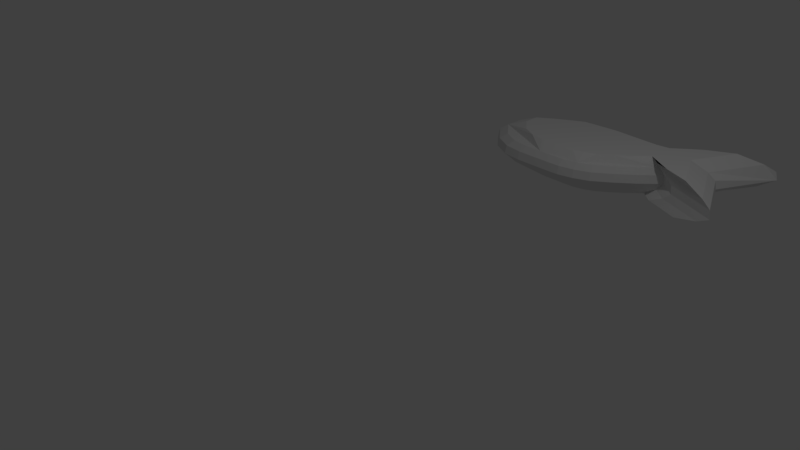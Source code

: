 # Source: fish.blend  (saved by Blender 2.78.0; exported with 4.5.12 LTS)
import bpy
from mathutils import Matrix  # noqa: F401  (used for matrix-valued properties, if any)

bpy.ops.wm.read_factory_settings(use_empty=True)
scene = bpy.context.scene
scene.name = 'Scene'

# ---- collections
col_collection_1 = bpy.data.collections.new('Collection 1'); scene.collection.children.link(col_collection_1)

# ---- world
world_world = bpy.data.worlds.new('World'); scene.world = world_world
world_world.color = (0.05088, 0.05088, 0.05088)
world_world.use_sun_shadow = False
world_world.sun_shadow_jitter_overblur = 0.0
world_world.cycles.sampling_method = 'MANUAL'

# ---- cameras
cam_camera = bpy.data.cameras.new('Camera')
cam_camera.clip_end = 100.0
cam_camera.lens = 35.0
cam_camera.sensor_width = 32.0
cam_camera.sensor_height = 18.0
cam_camera.ortho_scale = 7.314
cam_camera.dof.focus_distance = 0.0
cam_camera.dof.aperture_fstop = 128.0

# ---- lights
light_lamp = bpy.data.lights.new('Lamp', 'POINT')
light_lamp.transmission_factor = 0.0
light_lamp.cutoff_distance = 30.0
light_lamp.energy = 100.0
light_lamp.shadow_buffer_clip_start = 1.001
light_lamp.shadow_soft_size = 0.1
light_lamp.shadow_maximum_resolution = 0.006
light_lamp.use_absolute_resolution = True

# ---- meshes
me_plane = bpy.data.meshes.new('Plane')
me_plane.from_pydata([(-1.0, -0.1434, 0.0), (-1.0, 0.1434, 0.0), (0.0, -0.6504, 0.0), (0.0, 0.6013, 0.0), (-0.25, 0.5905, 0.0), (-0.5, 0.46, 0.0), (-0.75, 0.3154, 0.0), (-0.75, -0.4484, 0.0), (-0.5, -0.593, 0.0), (-0.25, -0.6397, 0.0), (0.2, -0.658, 0.0), (0.4, -0.6604, 0.0), (0.6, -0.6215, 0.0), (0.8, -0.5413, 0.0), (0.8, 0.5413, 0.0), (0.6, 0.5724, 0.0), (0.4, 0.6113, 0.0), (0.2, 0.6089, 0.0), (1.022, -0.3794, 0.0), (1.245, -0.1919, 0.0), (1.467, 0.0273, 0.0), (1.689, -0.1707, 0.0), (1.911, -0.2668, 0.0), (2.355, -0.4679, 0.0), (1.98, 0.34, 0.0), (2.355, 1.131, 0.0), (1.911, 0.9053, 0.0), (1.689, 0.7355, 0.0), (1.467, 0.5503, 0.0), (1.245, 0.5316, 0.0), (1.022, 0.5493, 0.0), (-1.207, 0.1501, 0.1177), (-1.207, -0.1726, 0.1177), (-0.9258, 0.3436, 0.1177), (-0.3633, -0.7308, 0.1177), (-0.08208, -0.7429, 0.1177), (0.1429, 0.6737, 0.1177), (-0.08208, 0.6652, 0.1177), (-0.3633, 0.6531, 0.1177), (-0.6446, 0.5062, 0.1177), (-0.9258, -0.5157, 0.1177), (-0.6446, -0.6783, 0.1177), (0.1429, -0.7514, 0.1177), (0.3679, -0.7542, 0.1177), (0.5929, -0.7104, 0.1177), (0.8179, -0.6202, 0.1177), (1.068, 0.6067, 0.1177), (0.8179, 0.5977, 0.1177), (0.5929, 0.6327, 0.1177), (0.3679, 0.6765, 0.1177), (1.068, -0.438, 0.1177), (1.318, -0.2271, 0.1177), (1.568, 0.01949, 0.1177), (1.818, -0.2033, 0.1177), (2.068, -0.3114, 0.1177), (2.567, -0.5376, 0.1177), (2.567, 1.261, 0.1177), (2.068, 1.007, 0.1177), (1.818, 0.8162, 0.1177), (1.568, 0.6078, 0.1177), (1.318, 0.5869, 0.1177), (2.146, 0.3713, 0.1177), (-1.181, 0.1493, 0.2409), (-1.181, -0.169, 0.2409), (-0.9041, 0.3401, 0.2409), (-0.3493, -0.7195, 0.2409), (-0.07192, -0.7314, 0.2409), (0.15, 0.6657, 0.2409), (-0.07192, 0.6573, 0.2409), (-0.3493, 0.6454, 0.2409), (-0.6267, 0.5005, 0.2409), (-0.9041, -0.5073, 0.2409), (-0.6267, -0.6677, 0.2409), (0.15, -0.7398, 0.2409), (0.3719, -0.7426, 0.2409), (0.5938, -0.6994, 0.2409), (0.8157, -0.6104, 0.2409), (1.062, 0.5996, 0.2409), (0.8157, 0.5907, 0.2409), (0.5938, 0.6252, 0.2409), (0.3719, 0.6684, 0.2409), (1.062, -0.4308, 0.2409), (1.309, -0.2227, 0.2409), (1.556, 0.02046, 0.2409), (1.802, -0.1993, 0.2409), (2.049, -0.3059, 0.2409), (2.541, -0.529, 0.2409), (2.541, 1.245, 0.2409), (2.049, 0.9946, 0.2409), (1.802, 0.8062, 0.2409), (1.556, 0.6007, 0.2409), (1.309, 0.58, 0.2409), (2.125, 0.3674, 0.2409), (-1.042, 0.1448, 0.3306), (-1.042, -0.1494, 0.3306), (-0.7858, 0.3211, 0.3306), (-0.2731, -0.6582, 0.3306), (-0.01672, -0.6692, 0.3306), (0.1884, 0.6221, 0.3306), (-0.01672, 0.6143, 0.3306), (-0.2731, 0.6033, 0.3306), (-0.5295, 0.4694, 0.3306), (-0.7858, -0.4621, 0.3306), (-0.5295, -0.6104, 0.3306), (0.1884, -0.677, 0.3306), (0.3935, -0.6795, 0.3306), (0.5986, -0.6396, 0.3306), (0.8036, -0.5574, 0.3306), (1.032, 0.561, 0.3306), (0.8036, 0.5528, 0.3306), (0.5986, 0.5847, 0.3306), (0.3935, 0.6246, 0.3306), (1.032, -0.3913, 0.3306), (1.26, -0.1991, 0.3306), (1.488, 0.02571, 0.3306), (1.715, -0.1774, 0.3306), (1.943, -0.2759, 0.3306), (2.398, -0.4821, 0.3306), (2.398, 1.157, 0.3306), (1.943, 0.926, 0.3306), (1.715, 0.752, 0.3306), (1.488, 0.562, 0.3306), (1.26, 0.5429, 0.3306), (2.014, 0.3464, 0.3306), (-0.7338, 0.1348, 0.4495), (-0.7338, -0.106, 0.4495), (-0.524, 0.2791, 0.4495), (-0.1043, -0.5225, 0.4495), (0.1055, -0.5315, 0.4495), (0.2734, 0.5254, 0.4495), (0.1055, 0.5191, 0.4495), (-0.1043, 0.5101, 0.4495), (-0.3142, 0.4005, 0.4495), (-0.524, -0.3619, 0.4495), (-0.3142, -0.4833, 0.4495), (0.2734, -0.5378, 0.4495), (0.4412, -0.5399, 0.4495), (0.6091, -0.5072, 0.4495), (0.777, -0.4399, 0.4495), (0.9636, 0.4754, 0.4495), (0.777, 0.4687, 0.4495), (0.6091, 0.4948, 0.4495), (0.4412, 0.5275, 0.4495), (0.9636, -0.304, 0.4495), (1.15, -0.1466, 0.4495), (1.337, 0.03733, 0.4495), (1.523, -0.1289, 0.4495), (1.71, -0.2095, 0.4495), (2.082, -0.3783, 0.4495), (2.082, 0.9636, 0.4495), (1.71, 0.7742, 0.4495), (1.523, 0.6318, 0.4495), (1.337, 0.4763, 0.4495), (1.15, 0.4606, 0.4495), (1.768, 0.2998, 0.4495), (-0.6274, 0.1314, -0.1189), (-0.6274, -0.09099, -0.1189), (-0.4336, 0.2646, -0.1189), (-0.04608, -0.4756, -0.1189), (0.1477, -0.4839, -0.1189), (0.3027, 0.4921, -0.1189), (0.1477, 0.4862, -0.1189), (-0.04608, 0.4779, -0.1189), (-0.2399, 0.3767, -0.1189), (-0.4336, -0.3274, -0.1189), (-0.2399, -0.4394, -0.1189), (0.3027, -0.4898, -0.1189), (0.4577, -0.4917, -0.1189), (0.6128, -0.4615, -0.1189), (0.7678, -0.3994, -0.1189), (0.9401, 0.4459, -0.1189), (0.7678, 0.4397, -0.1189), (0.6128, 0.4638, -0.1189), (0.4577, 0.494, -0.1189), (0.9401, -0.2739, -0.1189), (1.112, -0.1285, -0.1189), (1.285, 0.04134, -0.1189), (1.457, -0.1122, -0.1189), (1.629, -0.1866, -0.1189), (1.973, -0.3425, -0.1189), (1.973, 0.8967, -0.1189), (1.629, 0.7219, -0.1189), (1.457, 0.5903, -0.1189), (1.285, 0.4467, -0.1189), (1.112, 0.4323, -0.1189), (1.683, 0.2837, -0.1189)], [], [(29, 28, 183, 184), (7, 0, 156, 164), (17, 16, 173, 160), (28, 27, 182, 183), (6, 5, 163, 157), (16, 15, 172, 173), (27, 26, 181, 182), (5, 4, 162, 163), (15, 14, 171, 172), (26, 25, 180, 181), (4, 3, 161, 162), (14, 30, 170, 171), (23, 22, 178, 179), (13, 12, 168, 169), (44, 45, 76, 75), (53, 54, 85, 84), (36, 37, 68, 67), (55, 61, 92, 86), (43, 44, 75, 74), (52, 53, 84, 83), (34, 35, 66, 65), (42, 43, 74, 73), (51, 52, 83, 82), (33, 31, 62, 64), (35, 42, 73, 66), (50, 51, 82, 81), (31, 32, 63, 62), (12, 13, 45, 44), (22, 23, 55, 54), (30, 14, 47, 46), (3, 4, 38, 37), (25, 26, 57, 56), (14, 15, 48, 47), (4, 5, 39, 38), (26, 27, 58, 57), (15, 16, 49, 48), (5, 6, 33, 39), (27, 28, 59, 58), (16, 17, 36, 49), (0, 7, 40, 32), (28, 29, 60, 59), (7, 8, 41, 40), (29, 30, 46, 60), (8, 9, 34, 41), (13, 18, 50, 45), (1, 0, 32, 31), (18, 19, 51, 50), (2, 10, 42, 35), (6, 1, 31, 33), (19, 20, 52, 51), (10, 11, 43, 42), (9, 2, 35, 34), (20, 21, 53, 52), (11, 12, 44, 43), (23, 24, 61, 55), (17, 3, 37, 36), (21, 22, 54, 53), (72, 65, 96, 103), (91, 77, 108, 122), (71, 72, 103, 102), (90, 91, 122, 121), (63, 71, 102, 94), (80, 67, 98, 111), (89, 90, 121, 120), (70, 64, 95, 101), (79, 80, 111, 110), (88, 89, 120, 119), (69, 70, 101, 100), (78, 79, 110, 109), (87, 88, 119, 118), (68, 69, 100, 99), (54, 55, 86, 85), (46, 47, 78, 77), (37, 38, 69, 68), (56, 57, 88, 87), (47, 48, 79, 78), (38, 39, 70, 69), (57, 58, 89, 88), (48, 49, 80, 79), (39, 33, 64, 70), (58, 59, 90, 89), (49, 36, 67, 80), (32, 40, 71, 63), (59, 60, 91, 90), (40, 41, 72, 71), (60, 46, 77, 91), (41, 34, 65, 72), (45, 50, 81, 76), (117, 123, 154, 148), (25, 56, 61, 24, 185, 180), (114, 115, 116, 117, 148, 147, 146, 145), (76, 81, 112, 107), (62, 63, 94, 93), (81, 82, 113, 112), (66, 73, 104, 97), (64, 62, 93, 95), (82, 83, 114, 113), (73, 74, 105, 104), (65, 66, 97, 96), (83, 84, 115, 114), (74, 75, 106, 105), (86, 92, 123, 117), (67, 68, 99, 98), (84, 85, 116, 115), (75, 76, 107, 106), (85, 86, 117, 116), (77, 78, 109, 108), (118, 119, 150, 149), (119, 120, 151, 150), (120, 121, 152, 151), (105, 106, 107, 112, 113, 114, 145, 144, 143, 138, 137, 136, 135, 128, 127, 134, 133, 125, 124, 93, 94, 102, 103, 96, 97, 104), (8, 7, 164, 165), (30, 29, 184, 170), (9, 8, 165, 158), (18, 13, 169, 174), (0, 1, 155, 156), (19, 18, 174, 175), (10, 2, 159, 166), (1, 6, 157, 155), (20, 19, 175, 176), (11, 10, 166, 167), (2, 9, 158, 159), (21, 20, 176, 177), (12, 11, 167, 168), (24, 23, 179, 185), (3, 17, 160, 161), (22, 21, 177, 178), (127, 128, 135, 136, 137, 138, 143, 144, 145, 146, 147, 148, 154, 149, 150, 151, 152, 153, 139, 140, 141, 142, 129, 130, 131, 132, 126, 124, 125, 133, 134), (98, 99, 100, 101, 95, 93, 124, 126, 132, 131, 130, 129, 142, 141, 140, 139, 153, 152, 121, 122, 108, 109, 110, 111), (61, 56, 87, 118, 149, 154, 123, 92), (162, 161, 160, 173, 172, 171, 170, 184, 183, 182, 181, 180, 185, 179, 178, 177, 176, 175, 174, 169, 168, 167, 166, 159, 158, 165, 164, 156, 155, 157, 163)])
_uv = me_plane.uv_layers.new(name='UVMap')
_uv.uv.foreach_set('vector', [0.6274, 0.6685, 0.6837, 0.6604, 0.6402, 0.7115, 0.5889, 0.7103, 0.104, 0.7959, 0.08068, 0.7171, 0.1586, 0.7316, 0.182, 0.7928, 0.3714, 0.6194, 0.4165, 0.6271, 0.4232, 0.6674, 0.3878, 0.661, 0.6837, 0.6604, 0.7472, 0.6454, 0.6962, 0.6869, 0.6402, 0.7115, 0.1541, 0.6375, 0.2143, 0.6213, 0.2649, 0.6601, 0.2186, 0.6718, 0.4165, 0.6271, 0.4628, 0.6405, 0.4587, 0.6799, 0.4232, 0.6674, 0.7472, 0.6454, 0.8026, 0.6341, 0.7423, 0.6729, 0.6962, 0.6869, 0.2143, 0.6213, 0.2723, 0.609, 0.3109, 0.6489, 0.2649, 0.6601, 0.4628, 0.6405, 0.5118, 0.6538, 0.496, 0.692, 0.4587, 0.6799, 0.8026, 0.6341, 0.8933, 0.6244, 0.8164, 0.6564, 0.7423, 0.6729, 0.2723, 0.609, 0.3266, 0.6133, 0.353, 0.6552, 0.3109, 0.6489, 0.5118, 0.6538, 0.5688, 0.6621, 0.541, 0.6997, 0.496, 0.692, 0.8414, 0.9207, 0.7647, 0.9259, 0.7146, 0.8833, 0.7831, 0.9045, 0.4316, 0.9359, 0.383, 0.9371, 0.3982, 0.8947, 0.4364, 0.8936, 0.3741, 0.9698, 0.4295, 0.9682, 0.433, 0.997, 0.3742, 0.9999, 0.7397, 0.9459, 0.7936, 0.9479, 0.7918, 0.9717, 0.7352, 0.9721, 0.3634, 0.5866, 0.3115, 0.5809, 0.3155, 0.5519, 0.3693, 0.5577, 0.8669, 0.9315, 0.8532, 0.7718, 0.8758, 0.7692, 0.8894, 0.9489, 0.3207, 0.964, 0.3741, 0.9698, 0.3742, 0.9999, 0.3168, 0.9947, 0.6627, 0.9379, 0.7397, 0.9459, 0.7352, 0.9721, 0.6604, 0.9674, 0.1514, 0.8993, 0.2143, 0.9305, 0.204, 0.9612, 0.1374, 0.928, 0.2677, 0.9501, 0.3207, 0.964, 0.3168, 0.9947, 0.2601, 0.9814, 0.5765, 0.9434, 0.6627, 0.9379, 0.6604, 0.9674, 0.5791, 0.9729, 0.1126, 0.6128, 0.05483, 0.6515, 0.03438, 0.631, 0.1036, 0.5838, 0.2143, 0.9305, 0.2677, 0.9501, 0.2601, 0.9814, 0.204, 0.9612, 0.4998, 0.9566, 0.5765, 0.9434, 0.5791, 0.9729, 0.5045, 0.9853, 0.05483, 0.6515, 0.03384, 0.7071, 0.000135, 0.7045, 0.03438, 0.631, 0.383, 0.9371, 0.4316, 0.9359, 0.4295, 0.9682, 0.3741, 0.9698, 0.7647, 0.9259, 0.8414, 0.9207, 0.8669, 0.9315, 0.7936, 0.9479, 0.5688, 0.6621, 0.5118, 0.6538, 0.522, 0.6218, 0.5836, 0.6308, 0.3266, 0.6133, 0.2723, 0.609, 0.2506, 0.5803, 0.3115, 0.5809, 0.8933, 0.6244, 0.8026, 0.6341, 0.8351, 0.6072, 0.9425, 0.5996, 0.5118, 0.6538, 0.4628, 0.6405, 0.4668, 0.6086, 0.522, 0.6218, 0.2723, 0.609, 0.2143, 0.6213, 0.1837, 0.5914, 0.2506, 0.5803, 0.8026, 0.6341, 0.7472, 0.6454, 0.7738, 0.6153, 0.8351, 0.6072, 0.4628, 0.6405, 0.4165, 0.6271, 0.4143, 0.5956, 0.4668, 0.6086, 0.2143, 0.6213, 0.1541, 0.6375, 0.1126, 0.6128, 0.1837, 0.5914, 0.7472, 0.6454, 0.6837, 0.6604, 0.7045, 0.6273, 0.7738, 0.6153, 0.4165, 0.6271, 0.3714, 0.6194, 0.3634, 0.5866, 0.4143, 0.5956, 0.08068, 0.7171, 0.104, 0.7959, 0.05458, 0.798, 0.03384, 0.7071, 0.6837, 0.6604, 0.6274, 0.6685, 0.645, 0.6337, 0.7045, 0.6273, 0.104, 0.7959, 0.143, 0.8463, 0.09747, 0.858, 0.05458, 0.798, 0.6274, 0.6685, 0.5688, 0.6621, 0.5836, 0.6308, 0.645, 0.6337, 0.143, 0.8463, 0.1918, 0.8789, 0.1514, 0.8993, 0.09747, 0.858, 0.4316, 0.9359, 0.494, 0.9241, 0.4998, 0.9566, 0.4295, 0.9682, 0.09711, 0.6634, 0.08068, 0.7171, 0.03384, 0.7071, 0.05483, 0.6515, 0.494, 0.9241, 0.564, 0.9096, 0.5765, 0.9434, 0.4998, 0.9566, 0.2465, 0.9029, 0.2917, 0.9188, 0.2677, 0.9501, 0.2143, 0.9305, 0.1541, 0.6375, 0.09711, 0.6634, 0.05483, 0.6515, 0.1126, 0.6128, 0.564, 0.9096, 0.6457, 0.9026, 0.6627, 0.9379, 0.5765, 0.9434, 0.2917, 0.9188, 0.3367, 0.9317, 0.3207, 0.964, 0.2677, 0.9501, 0.1918, 0.8789, 0.2465, 0.9029, 0.2143, 0.9305, 0.1514, 0.8993, 0.6457, 0.9026, 0.7165, 0.9134, 0.7397, 0.9459, 0.6627, 0.9379, 0.3367, 0.9317, 0.383, 0.9371, 0.3741, 0.9698, 0.3207, 0.964, 0.8414, 0.9207, 0.8104, 0.7776, 0.8532, 0.7718, 0.8669, 0.9315, 0.3714, 0.6194, 0.3266, 0.6133, 0.3115, 0.5809, 0.3634, 0.5866, 0.7165, 0.9134, 0.7647, 0.9259, 0.7936, 0.9479, 0.7397, 0.9459, 0.1282, 0.03125, 0.194, 0.01301, 0.2152, 0.03678, 0.1558, 0.05203, 0.6423, 0.6041, 0.5852, 0.6016, 0.5813, 0.5786, 0.6313, 0.5821, 0.06305, 0.07369, 0.1282, 0.03125, 0.1558, 0.05203, 0.09688, 0.08908, 0.6983, 0.5999, 0.6423, 0.6041, 0.6313, 0.5821, 0.6805, 0.5811, 0.0001351, 0.1581, 0.06305, 0.07369, 0.09688, 0.08908, 0.03938, 0.1642, 0.4214, 0.5679, 0.3693, 0.5577, 0.3824, 0.5347, 0.4325, 0.546, 0.7666, 0.5911, 0.6983, 0.5999, 0.6805, 0.5811, 0.7437, 0.5751, 0.1806, 0.5623, 0.1036, 0.5838, 0.119, 0.548, 0.1928, 0.5311, 0.474, 0.5796, 0.4214, 0.5679, 0.4325, 0.546, 0.4818, 0.5573, 0.8282, 0.584, 0.7666, 0.5911, 0.7437, 0.5751, 0.8019, 0.5686, 0.2514, 0.5536, 0.1806, 0.5623, 0.1928, 0.5311, 0.265, 0.5277, 0.5274, 0.5914, 0.474, 0.5796, 0.4818, 0.5573, 0.53, 0.568, 0.9349, 0.576, 0.8282, 0.584, 0.8019, 0.5686, 0.9011, 0.5608, 0.3155, 0.5519, 0.2514, 0.5536, 0.265, 0.5277, 0.3302, 0.5277, 0.7936, 0.9479, 0.8669, 0.9315, 0.8894, 0.9489, 0.7918, 0.9717, 0.5836, 0.6308, 0.522, 0.6218, 0.5274, 0.5914, 0.5852, 0.6016, 0.3115, 0.5809, 0.2506, 0.5803, 0.2514, 0.5536, 0.3155, 0.5519, 0.9425, 0.5996, 0.8351, 0.6072, 0.8282, 0.584, 0.9349, 0.576, 0.522, 0.6218, 0.4668, 0.6086, 0.474, 0.5796, 0.5274, 0.5914, 0.2506, 0.5803, 0.1837, 0.5914, 0.1806, 0.5623, 0.2514, 0.5536, 0.8351, 0.6072, 0.7738, 0.6153, 0.7666, 0.5911, 0.8282, 0.584, 0.4668, 0.6086, 0.4143, 0.5956, 0.4214, 0.5679, 0.474, 0.5796, 0.1837, 0.5914, 0.1126, 0.6128, 0.1036, 0.5838, 0.1806, 0.5623, 0.7738, 0.6153, 0.7045, 0.6273, 0.6983, 0.5999, 0.7666, 0.5911, 0.4143, 0.5956, 0.3634, 0.5866, 0.3693, 0.5577, 0.4214, 0.5679, 0.03384, 0.7071, 0.05458, 0.798, 0.0274, 0.8143, 0.000135, 0.7045, 0.7045, 0.6273, 0.645, 0.6337, 0.6423, 0.6041, 0.6983, 0.5999, 0.05458, 0.798, 0.09747, 0.858, 0.07756, 0.8825, 0.0274, 0.8143, 0.645, 0.6337, 0.5836, 0.6308, 0.5852, 0.6016, 0.6423, 0.6041, 0.09747, 0.858, 0.1514, 0.8993, 0.1374, 0.928, 0.07756, 0.8825, 0.4295, 0.9682, 0.4998, 0.9566, 0.5045, 0.9853, 0.433, 0.997, 0.852, 0.162, 0.7682, 0.3164, 0.7091, 0.2912, 0.7976, 0.1747, 0.8933, 0.6244, 0.9425, 0.5996, 0.8532, 0.7718, 0.8104, 0.7776, 0.7321, 0.7701, 0.8164, 0.6564, 0.6565, 0.1475, 0.7223, 0.1532, 0.7702, 0.1521, 0.852, 0.162, 0.7976, 0.1747, 0.7252, 0.1782, 0.6838, 0.1812, 0.6155, 0.1866, 0.4756, 0.02647, 0.5369, 0.06057, 0.5253, 0.08097, 0.4693, 0.04986, 0.000135, 0.2354, 0.0001351, 0.1581, 0.03938, 0.1642, 0.03977, 0.2326, 0.5369, 0.06057, 0.5996, 0.09706, 0.5843, 0.1163, 0.5253, 0.08097, 0.2608, 0.004997, 0.3146, 0.001063, 0.3245, 0.0271, 0.2758, 0.03033, 0.06092, 0.2893, 0.000135, 0.2354, 0.03977, 0.2326, 0.09646, 0.2801, 0.5996, 0.09706, 0.6728, 0.1278, 0.6565, 0.1475, 0.5843, 0.1163, 0.3146, 0.001063, 0.3683, 0.000135, 0.373, 0.02633, 0.3245, 0.0271, 0.194, 0.01301, 0.2608, 0.004997, 0.2758, 0.03033, 0.2152, 0.03678, 0.6728, 0.1278, 0.7404, 0.1348, 0.7223, 0.1532, 0.6565, 0.1475, 0.3683, 0.000135, 0.422, 0.008553, 0.4211, 0.03393, 0.373, 0.02633, 0.8844, 0.1515, 0.799, 0.32, 0.7682, 0.3164, 0.852, 0.162, 0.3693, 0.5577, 0.3155, 0.5519, 0.3302, 0.5277, 0.3824, 0.5347, 0.7404, 0.1348, 0.7904, 0.1377, 0.7702, 0.1521, 0.7223, 0.1532, 0.422, 0.008553, 0.4756, 0.02647, 0.4693, 0.04986, 0.4211, 0.03393, 0.7904, 0.1377, 0.8844, 0.1515, 0.852, 0.162, 0.7702, 0.1521, 0.5852, 0.6016, 0.5274, 0.5914, 0.53, 0.568, 0.5813, 0.5786, 0.7777, 0.4979, 0.699, 0.4395, 0.6749, 0.3855, 0.7346, 0.4378, 0.699, 0.4395, 0.6571, 0.4009, 0.6433, 0.352, 0.6749, 0.3855, 0.6571, 0.4009, 0.6168, 0.3596, 0.6042, 0.3138, 0.6433, 0.352, 0.373, 0.02633, 0.4211, 0.03393, 0.4693, 0.04986, 0.5253, 0.08097, 0.5843, 0.1163, 0.6565, 0.1475, 0.6155, 0.1866, 0.556, 0.1434, 0.5068, 0.1132, 0.4616, 0.08723, 0.4227, 0.0746, 0.3841, 0.06861, 0.3453, 0.06968, 0.3064, 0.07198, 0.2578, 0.07587, 0.2098, 0.08663, 0.1623, 0.1155, 0.1155, 0.1745, 0.1156, 0.2296, 0.03977, 0.2326, 0.03938, 0.1642, 0.09688, 0.08908, 0.1558, 0.05203, 0.2152, 0.03678, 0.2758, 0.03033, 0.3245, 0.0271, 0.143, 0.8463, 0.104, 0.7959, 0.182, 0.7928, 0.2144, 0.8304, 0.5688, 0.6621, 0.6274, 0.6685, 0.5889, 0.7103, 0.541, 0.6997, 0.1918, 0.8789, 0.143, 0.8463, 0.2144, 0.8304, 0.2531, 0.8525, 0.494, 0.9241, 0.4316, 0.9359, 0.4364, 0.8936, 0.4847, 0.8823, 0.08068, 0.7171, 0.09711, 0.6634, 0.1718, 0.6873, 0.1586, 0.7316, 0.564, 0.9096, 0.494, 0.9241, 0.4847, 0.8823, 0.5402, 0.8678, 0.2917, 0.9188, 0.2465, 0.9029, 0.2947, 0.8681, 0.3284, 0.8796, 0.09711, 0.6634, 0.1541, 0.6375, 0.2186, 0.6718, 0.1718, 0.6873, 0.6457, 0.9026, 0.564, 0.9096, 0.5402, 0.8678, 0.6092, 0.8423, 0.3367, 0.9317, 0.2917, 0.9188, 0.3284, 0.8796, 0.3626, 0.8902, 0.2465, 0.9029, 0.1918, 0.8789, 0.2531, 0.8525, 0.2947, 0.8681, 0.7165, 0.9134, 0.6457, 0.9026, 0.6092, 0.8423, 0.6749, 0.8694, 0.383, 0.9371, 0.3367, 0.9317, 0.3626, 0.8902, 0.3982, 0.8947, 0.8104, 0.7776, 0.8414, 0.9207, 0.7831, 0.9045, 0.7321, 0.7701, 0.3266, 0.6133, 0.3714, 0.6194, 0.3878, 0.661, 0.353, 0.6552, 0.7647, 0.9259, 0.7165, 0.9134, 0.6749, 0.8694, 0.7146, 0.8833, 0.2578, 0.07587, 0.3064, 0.07198, 0.3453, 0.06968, 0.3841, 0.06861, 0.4227, 0.0746, 0.4616, 0.08723, 0.5068, 0.1132, 0.556, 0.1434, 0.6155, 0.1866, 0.6838, 0.1812, 0.7252, 0.1782, 0.7976, 0.1747, 0.7091, 0.2912, 0.7346, 0.4378, 0.6749, 0.3855, 0.6433, 0.352, 0.6042, 0.3138, 0.56, 0.3027, 0.5152, 0.3026, 0.4707, 0.3021, 0.4308, 0.3083, 0.3916, 0.3159, 0.3525, 0.3168, 0.3131, 0.3163, 0.2642, 0.3145, 0.2144, 0.291, 0.1646, 0.2633, 0.1156, 0.2296, 0.1155, 0.1745, 0.1623, 0.1155, 0.2098, 0.08663, 0.3331, 0.3535, 0.2837, 0.3524, 0.2221, 0.3475, 0.159, 0.3169, 0.09646, 0.2801, 0.03977, 0.2326, 0.1156, 0.2296, 0.1646, 0.2633, 0.2144, 0.291, 0.2642, 0.3145, 0.3131, 0.3163, 0.3525, 0.3168, 0.3916, 0.3159, 0.4308, 0.3083, 0.4707, 0.3021, 0.5152, 0.3026, 0.56, 0.3027, 0.6042, 0.3138, 0.6168, 0.3596, 0.5775, 0.3378, 0.5297, 0.3358, 0.4784, 0.3358, 0.4306, 0.3436, 0.382, 0.3524, 0.8155, 0.3375, 0.8279, 0.5274, 0.8036, 0.524, 0.7777, 0.4979, 0.7346, 0.4378, 0.7091, 0.2912, 0.7682, 0.3164, 0.799, 0.32, 0.3109, 0.6489, 0.353, 0.6552, 0.3878, 0.661, 0.4232, 0.6674, 0.4587, 0.6799, 0.496, 0.692, 0.541, 0.6997, 0.5889, 0.7103, 0.6402, 0.7115, 0.6962, 0.6869, 0.7423, 0.6729, 0.8164, 0.6564, 0.7321, 0.7701, 0.7831, 0.9045, 0.7146, 0.8833, 0.6749, 0.8694, 0.6092, 0.8423, 0.5402, 0.8678, 0.4847, 0.8823, 0.4364, 0.8936, 0.3982, 0.8947, 0.3626, 0.8902, 0.3284, 0.8796, 0.2947, 0.8681, 0.2531, 0.8525, 0.2144, 0.8304, 0.182, 0.7928, 0.1586, 0.7316, 0.1718, 0.6873, 0.2186, 0.6718, 0.2649, 0.6601])
me_plane.use_remesh_preserve_volume = False
me_plane.use_remesh_preserve_attributes = False
me_plane.use_mirror_vertex_groups = False
me_plane.update()

# ---- objects
ob_plane = bpy.data.objects.new('Plane', me_plane)
ob_lamp = bpy.data.objects.new('Lamp', light_lamp)
ob_camera = bpy.data.objects.new('Camera', cam_camera)

# ---- transforms, parenting, visibility, modifiers, constraints
ob_plane.location = (0.4569, 3.518, 0.4402)
ob_plane.lineart.crease_threshold = 0.0
ob_lamp.location = (4.076, 1.005, 5.904)
ob_lamp.rotation_euler = (0.6503, 0.05522, 1.866)
ob_lamp.lock_rotations_4d = False
ob_lamp.empty_display_type = 'ARROWS'
ob_lamp.color = (0.0, 0.0, 0.0, 0.0)
ob_lamp.lineart.crease_threshold = 0.0
ob_camera.location = (7.481, -6.508, 5.344)
ob_camera.rotation_euler = (1.109, 0.0, 0.8149)
ob_camera.lock_rotations_4d = False
ob_camera.empty_display_type = 'ARROWS'
ob_camera.color = (0.0, 0.0, 0.0, 0.0)
ob_camera.display_type = 'WIRE'
ob_camera.lineart.crease_threshold = 0.0

# ---- collection membership
col_collection_1.objects.link(ob_plane)
col_collection_1.objects.link(ob_lamp)
col_collection_1.objects.link(ob_camera)

# ---- scene / render settings (as saved in the file)
scene.camera = ob_camera
scene.frame_start = 1; scene.frame_end = 250; scene.frame_set(3)
scene.render.engine = 'BLENDER_EEVEE_NEXT'
scene.render.resolution_percentage = 50
scene.render.dither_intensity = 0.0
scene.cycles.use_denoising = False
scene.cycles.samples = 128
scene.cycles.sampling_pattern = 'TABULATED_SOBOL'
scene.cycles.light_sampling_threshold = 0.0
scene.cycles.use_adaptive_sampling = False
scene.cycles.use_light_tree = False
scene.cycles.blur_glossy = 0.0
scene.cycles.sample_clamp_indirect = 0.0
scene.view_settings.view_transform = 'Standard'
bpy.context.view_layer.update()
